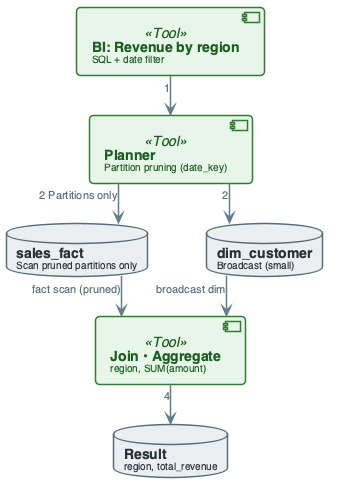

The diagram above was rendered by PlantUML. Its source (embedded in the PNG):
@startuml
'=================================================
' CANONICAL DIAGRAM TEMPLATE - DATA ENGINEERING
'=================================================

top to bottom direction
skinparam linetype ortho
skinparam shadowing false
skinparam roundcorner 8
skinparam handwritten false
skinparam nodesep 60
skinparam ranksep 40

'-------------------------
' FONT & GLOBAL STYLE
'-------------------------
skinparam defaultFontName "Segoe UI, Helvetica, sans-serif"
skinparam defaultFontSize 16
skinparam defaultFontColor #2C3E50

'-------------------------
' GENERIC BOX STYLE
'-------------------------
skinparam rectangle {
    BackgroundColor #F8F9FA
    BorderColor #90A4AE
    BorderThickness 2
    FontColor #263238
    FontSize 14
    FontStyle bold
    Padding 20
}

skinparam component {
    BackgroundColor #FFFFFF
    BorderColor #78909C
    BorderThickness 1.5
    FontSize 14
    Padding 12
}

skinparam database {
    BackgroundColor #ECEFF1
    BorderColor #546E7A
    BorderThickness 1.5
    FontSize 14
    FontColor #263238
}

skinparam arrow {
    Color #607D8B
    Thickness 1.5
    FontSize 11
    FontColor #546E7A
}

'-------------------------
' SEMANTIC STEREOTYPES
'-------------------------
skinparam component<<UI>> {
    BorderColor #8E24AA
    BackgroundColor #F3E5F5
    FontColor #4A148C
}

skinparam component<<Agent>> {
    BorderColor #0288D1
    BackgroundColor #E1F5FE
    FontColor #01579B
}

skinparam component<<Tool>> {
    BorderColor #2E7D32
    BackgroundColor #E8F5E9
    FontColor #1B5E20
}

skinparam component<<Config>> {
    BorderColor #F57C00
    BackgroundColor #FFF3E0
    FontColor #E65100
}

skinparam component<<Bad>> {
    BorderColor #C62828
    BackgroundColor #FFEBEE
    FontColor #B71C1C
}

skinparam component<<V1>> {
    BorderColor #F57C00
    BackgroundColor #FFF3E0
    FontColor #E65100
}

skinparam component<<V2>> {
    BorderColor #2E7D32
    BackgroundColor #E8F5E9
    FontColor #1B5E20
}

skinparam component<<up>> {
    BackgroundColor #E8F5E9
    BorderColor #2E7D32
}

skinparam component<<down>> {
    BackgroundColor #FFEBEE
    BorderColor #C62828
}

skinparam database<<up>> {
    BackgroundColor #E8F5E9
    BorderColor #2E7D32
}

skinparam database<<down>> {
    BackgroundColor #FFEBEE
    BorderColor #C62828
}

skinparam component<<success>> {
    BackgroundColor #E8F5E9
    BorderColor #2E7D32
}

skinparam component<<failure>> {
    BackgroundColor #FFEBEE
    BorderColor #C62828
}

'=================================================

' STAR SCHEMA QUERY PATH AND PARTITION PRUNING
component "**BI: Revenue by region**\n<size:10>SQL + date filter</size>" as BI <<Tool>>

component "**Planner**\n<size:10>Partition pruning (date_key)</size>" as PLAN <<Tool>>

database "**sales_fact**\n<size:10>Scan pruned partitions only</size>" as FACT

database "**dim_customer**\n<size:10>Broadcast (small)</size>" as DIM

component "**Join • Aggregate**\n<size:10>region, SUM(amount)</size>" as AGG <<Tool>>

database "**Result**\n<size:10>region, total_revenue</size>" as RESULT

BI --> PLAN : "1"
PLAN --> FACT : "2 Partitions only"
PLAN --> DIM : "2"
FACT --> AGG : "fact scan (pruned)"
DIM --> AGG : "broadcast dim"
AGG --> RESULT : "4"

@enduml